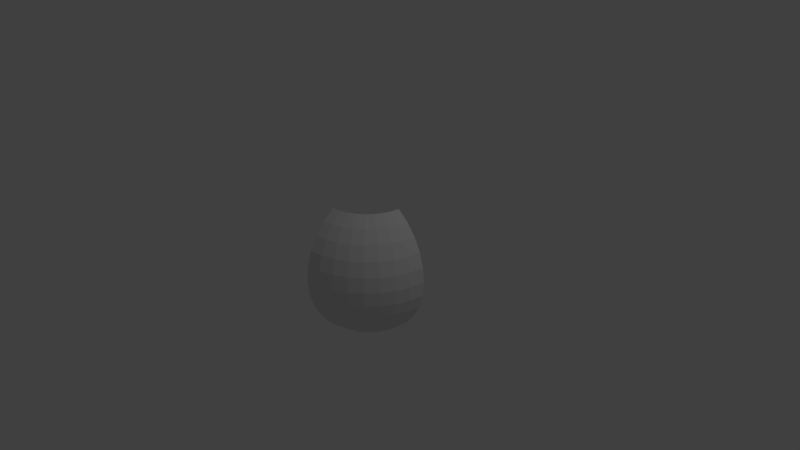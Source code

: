 # Source: SimpleSimon.blend  (saved by Blender 2.79.0; exported with 4.5.12 LTS)
import bpy
from mathutils import Matrix  # noqa: F401  (used for matrix-valued properties, if any)

bpy.ops.wm.read_factory_settings(use_empty=True)
scene = bpy.context.scene
scene.name = 'Scene'

# ---- collections
col_collection_1 = bpy.data.collections.new('Collection 1'); scene.collection.children.link(col_collection_1)

# ---- world
world_world = bpy.data.worlds.new('World'); scene.world = world_world
world_world.color = (0.05088, 0.05088, 0.05088)
world_world.use_sun_shadow = False
world_world.sun_shadow_jitter_overblur = 0.0
world_world.cycles.sampling_method = 'MANUAL'

# ---- cameras
cam_camera = bpy.data.cameras.new('Camera')
cam_camera.clip_end = 100.0
cam_camera.lens = 35.0
cam_camera.sensor_width = 32.0
cam_camera.sensor_height = 18.0
cam_camera.ortho_scale = 7.314
cam_camera.dof.focus_distance = 0.0
cam_camera.dof.aperture_fstop = 128.0

# ---- lights
light_lamp = bpy.data.lights.new('Lamp', 'POINT')
light_lamp.transmission_factor = 0.0
light_lamp.cutoff_distance = 30.0
light_lamp.energy = 100.0
light_lamp.shadow_buffer_clip_start = 1.001
light_lamp.shadow_soft_size = 0.1
light_lamp.shadow_maximum_resolution = 0.006
light_lamp.use_absolute_resolution = True

# ---- meshes
me_sphere = bpy.data.meshes.new('Sphere')
me_sphere.from_pydata([(0.5556, -3.117e-07, 0.8315), (0.7071, -3.192e-07, 0.7071), (0.8315, -3.341e-07, 0.5556), (0.9239, -2.745e-07, 0.3827), (0.9808, -3.937e-07, 0.1951), (1.0, -3.788e-07, 7.55e-08), (0.9808, -3.937e-07, -0.1951), (0.9239, -2.298e-07, -0.3827), (0.8315, -3.341e-07, -0.5556), (0.7071, -3.192e-07, -0.7071), (0.5556, -3.415e-07, -0.8315), (0.5449, -0.1084, 0.8315), (0.6935, -0.138, 0.7071), (0.8155, -0.1622, 0.5556), (0.9061, -0.1802, 0.3827), (0.9619, -0.1913, 0.1951), (0.9808, -0.1951, 7.55e-08), (0.9619, -0.1913, -0.1951), (0.9061, -0.1802, -0.3827), (0.8155, -0.1622, -0.5556), (0.6935, -0.138, -0.7071), (0.5449, -0.1084, -0.8315), (0.5133, -0.2126, 0.8315), (0.6533, -0.2706, 0.7071), (0.7682, -0.3182, 0.5556), (0.8536, -0.3536, 0.3827), (0.9061, -0.3753, 0.1951), (0.9239, -0.3827, 7.55e-08), (0.9061, -0.3753, -0.1951), (0.8536, -0.3536, -0.3827), (0.7682, -0.3182, -0.5556), (0.6533, -0.2706, -0.7071), (0.5133, -0.2126, -0.8315), (0.4619, -0.3087, 0.8315), (0.5879, -0.3928, 0.7071), (0.6913, -0.4619, 0.5556), (0.7682, -0.5133, 0.3827), (0.8155, -0.5449, 0.1951), (0.8315, -0.5556, 7.55e-08), (0.8155, -0.5449, -0.1951), (0.7682, -0.5133, -0.3827), (0.6913, -0.4619, -0.5556), (0.5879, -0.3928, -0.7071), (0.4619, -0.3087, -0.8315), (0.3928, -0.3928, 0.8315), (0.5, -0.5, 0.7071), (0.5879, -0.5879, 0.5556), (0.6533, -0.6533, 0.3827), (0.6935, -0.6935, 0.1951), (0.7071, -0.7071, 7.55e-08), (0.6935, -0.6935, -0.1951), (0.6533, -0.6533, -0.3827), (0.5879, -0.5879, -0.5556), (0.5, -0.5, -0.7071), (0.3928, -0.3928, -0.8315), (0.3087, -0.4619, 0.8315), (0.3928, -0.5879, 0.7071), (0.4619, -0.6913, 0.5556), (0.5133, -0.7682, 0.3827), (0.5449, -0.8155, 0.1951), (0.5556, -0.8315, 7.55e-08), (0.5449, -0.8155, -0.1951), (0.5133, -0.7682, -0.3827), (0.4619, -0.6913, -0.5556), (0.3928, -0.5879, -0.7071), (0.3087, -0.4619, -0.8315), (0.2126, -0.5133, 0.8315), (0.2706, -0.6533, 0.7071), (0.3182, -0.7682, 0.5556), (0.3536, -0.8536, 0.3827), (0.3753, -0.9061, 0.1951), (0.3827, -0.9239, 7.55e-08), (0.3753, -0.9061, -0.1951), (0.3536, -0.8536, -0.3827), (0.3182, -0.7682, -0.5556), (0.2706, -0.6533, -0.7071), (0.2126, -0.5133, -0.8315), (0.1084, -0.5449, 0.8315), (0.1379, -0.6935, 0.7071), (0.1622, -0.8155, 0.5556), (0.1802, -0.9061, 0.3827), (0.1913, -0.9619, 0.1951), (0.1951, -0.9808, 7.55e-08), (0.1913, -0.9619, -0.1951), (0.1802, -0.9061, -0.3827), (0.1622, -0.8155, -0.5556), (0.1379, -0.6935, -0.7071), (0.1084, -0.5449, -0.8315), (2.632e-08, -0.5556, 0.8315), (-2.584e-08, -0.7071, 0.7071), (-8.544e-08, -0.8315, 0.5556), (6.357e-08, -0.9239, 0.3827), (-8.544e-08, -0.9808, 0.1951), (-1.003e-07, -1.0, 7.55e-08), (-8.544e-08, -0.9808, -0.1951), (6.357e-08, -0.9239, -0.3827), (-8.544e-08, -0.8315, -0.5556), (-2.584e-08, -0.7071, -0.7071), (-1.094e-08, -0.5556, -0.8315)], [], [(6, 17, 16, 5), (7, 18, 17, 6), (8, 19, 18, 7), (1, 12, 11, 0), (9, 20, 19, 8), (2, 13, 12, 1), (10, 21, 20, 9), (3, 14, 13, 2), (4, 15, 14, 3), (5, 16, 15, 4), (21, 32, 31, 20), (14, 25, 24, 13), (15, 26, 25, 14), (16, 27, 26, 15), (17, 28, 27, 16), (18, 29, 28, 17), (19, 30, 29, 18), (12, 23, 22, 11), (20, 31, 30, 19), (13, 24, 23, 12), (29, 40, 39, 28), (30, 41, 40, 29), (23, 34, 33, 22), (31, 42, 41, 30), (24, 35, 34, 23), (32, 43, 42, 31), (25, 36, 35, 24), (26, 37, 36, 25), (27, 38, 37, 26), (28, 39, 38, 27), (36, 47, 46, 35), (37, 48, 47, 36), (38, 49, 48, 37), (39, 50, 49, 38), (40, 51, 50, 39), (41, 52, 51, 40), (34, 45, 44, 33), (42, 53, 52, 41), (35, 46, 45, 34), (43, 54, 53, 42), (51, 62, 61, 50), (52, 63, 62, 51), (45, 56, 55, 44), (53, 64, 63, 52), (46, 57, 56, 45), (54, 65, 64, 53), (47, 58, 57, 46), (48, 59, 58, 47), (49, 60, 59, 48), (50, 61, 60, 49), (59, 70, 69, 58), (60, 71, 70, 59), (61, 72, 71, 60), (62, 73, 72, 61), (63, 74, 73, 62), (56, 67, 66, 55), (64, 75, 74, 63), (57, 68, 67, 56), (65, 76, 75, 64), (58, 69, 68, 57), (74, 85, 84, 73), (67, 78, 77, 66), (75, 86, 85, 74), (68, 79, 78, 67), (76, 87, 86, 75), (69, 80, 79, 68), (70, 81, 80, 69), (71, 82, 81, 70), (72, 83, 82, 71), (73, 84, 83, 72), (82, 93, 92, 81), (83, 94, 93, 82), (84, 95, 94, 83), (85, 96, 95, 84), (78, 89, 88, 77), (86, 97, 96, 85), (79, 90, 89, 78), (87, 98, 97, 86), (80, 91, 90, 79), (81, 92, 91, 80)])
me_sphere.use_remesh_preserve_volume = False
me_sphere.use_remesh_preserve_attributes = False
me_sphere.use_mirror_vertex_groups = False
me_sphere.update()

# ---- objects
ob_sphere = bpy.data.objects.new('Sphere', me_sphere)
ob_lamp = bpy.data.objects.new('Lamp', light_lamp)
ob_camera = bpy.data.objects.new('Camera', cam_camera)

# ---- transforms, parenting, visibility, modifiers, constraints
ob_sphere.location = (0.0, 0.0, 0.0)
ob_sphere.lineart.crease_threshold = 0.0
ob_lamp.location = (4.076, 1.005, 5.904)
ob_lamp.rotation_euler = (0.6503, 0.05522, 1.866)
ob_lamp.lock_rotations_4d = False
ob_lamp.empty_display_type = 'ARROWS'
ob_lamp.color = (0.0, 0.0, 0.0, 0.0)
ob_lamp.lineart.crease_threshold = 0.0
ob_camera.location = (7.481, -6.508, 5.344)
ob_camera.rotation_euler = (1.109, 0.0, 0.8149)
ob_camera.lock_rotations_4d = False
ob_camera.empty_display_type = 'ARROWS'
ob_camera.color = (0.0, 0.0, 0.0, 0.0)
ob_camera.display_type = 'WIRE'
ob_camera.lineart.crease_threshold = 0.0

# ---- collection membership
col_collection_1.objects.link(ob_sphere)
col_collection_1.objects.link(ob_lamp)
col_collection_1.objects.link(ob_camera)

# ---- scene / render settings (as saved in the file)
scene.camera = ob_camera
scene.frame_start = 1; scene.frame_end = 250; scene.frame_set(1)
scene.render.engine = 'BLENDER_EEVEE_NEXT'
scene.render.resolution_percentage = 50
scene.render.dither_intensity = 0.0
scene.cycles.use_denoising = False
scene.cycles.samples = 128
scene.cycles.sampling_pattern = 'TABULATED_SOBOL'
scene.cycles.use_adaptive_sampling = False
scene.cycles.use_light_tree = False
scene.cycles.blur_glossy = 0.0
scene.cycles.sample_clamp_indirect = 0.0
scene.view_settings.view_transform = 'Standard'
bpy.context.view_layer.update()
